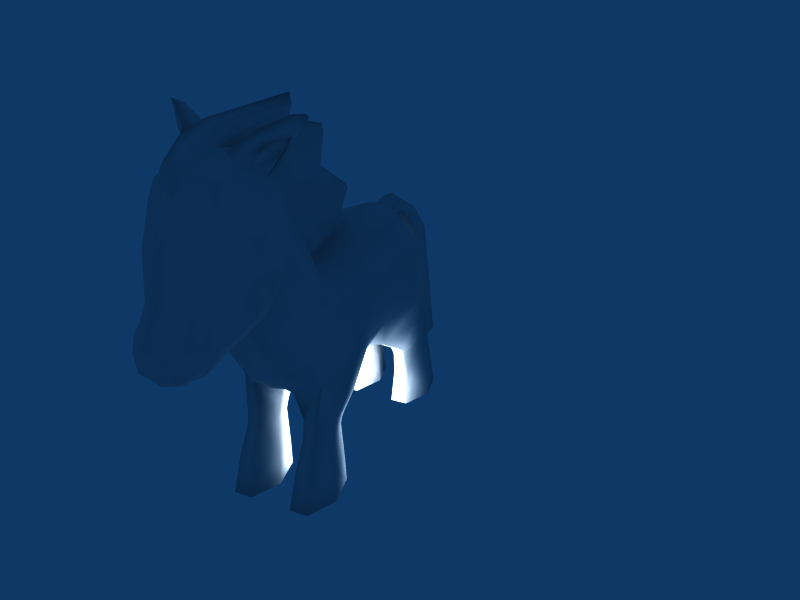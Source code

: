 # Source: pony.blend  (saved by Blender 2.79.0; exported with 4.5.12 LTS)
import bpy
from mathutils import Matrix  # noqa: F401  (used for matrix-valued properties, if any)

bpy.ops.wm.read_factory_settings(use_empty=True)
scene = bpy.context.scene
scene.name = 'Scene'

# ---- collections
col_collection_1 = bpy.data.collections.new('Collection 1'); scene.collection.children.link(col_collection_1)

# ---- materials (node trees are filled in below, after node groups)
mat_material_001 = bpy.data.materials.new('Material.001')
mat_material_001.alpha_threshold = 0.0
mat_material_001.roughness = 0.5
mat_material_001.line_color = (0.0, 0.0, 0.0, 1.0)

# ---- material node trees

# ---- world
world_world = bpy.data.worlds.new('World'); scene.world = world_world
world_world.color = (0.05656, 0.2208, 0.4)
world_world.use_sun_shadow = False
world_world.sun_shadow_jitter_overblur = 0.0
world_world.cycles.sampling_method = 'NONE'
world_world.cycles.sample_map_resolution = 256

# ---- cameras
cam_camera = bpy.data.cameras.new('Camera')
cam_camera.passepartout_alpha = 0.2
cam_camera.clip_end = 100.0
cam_camera.lens = 35.0
cam_camera.sensor_width = 32.0
cam_camera.sensor_height = 18.0
cam_camera.ortho_scale = 7.314
cam_camera.show_passepartout = False
cam_camera.show_safe_areas = True
cam_camera.dof.focus_distance = 0.0
cam_camera.dof.aperture_fstop = 128.0

# ---- lights
light_spot = bpy.data.lights.new('Spot', 'POINT')
light_spot.transmission_factor = 0.0
light_spot.cutoff_distance = 30.0
light_spot.energy = 170.0
light_spot.shadow_buffer_clip_start = 1.001
light_spot.shadow_soft_size = 1.0
light_spot.shadow_maximum_resolution = 0.006
light_spot.use_absolute_resolution = True
light_spot.cycles.use_multiple_importance_sampling = False

# ---- meshes
me_sphere_002 = bpy.data.meshes.new('Sphere.002')
me_sphere_002.from_pydata([(-3.193e-08, 2.798, 1.173), (-3.193e-08, 2.916, 0.8381), (-3.193e-08, 2.947, 0.4765), (-0.2248, 4.329, -2.738), (-0.2653, 4.45, -2.33), (-0.5019, 2.784, 0.4765), (-0.4193, 2.751, 0.9033), (-0.1478, 2.739, 1.228), (-0.6784, 2.424, 0.9767), (-0.812, 2.409, 0.5087), (-0.4474, 4.207, -2.417), (-0.3855, 4.221, -2.656), (-0.4094, 4.06, -2.732), (-0.3932, 3.624, -2.935), (-0.529, 3.747, -2.514), (-0.8589, 1.788, 0.6516), (-0.6784, 2.044, 1.159), (-0.4477, 2.258, 1.367), (-0.1478, 2.591, 1.367), (-0.2768, 2.222, 1.429), (-0.4874, 1.916, 1.369), (-0.2288, 4.164, -2.872), (2.216e-08, 4.187, -2.943), (3.054e-08, 3.734, -3.14), (-6.174e-08, 1.819, 1.361), (-5.619e-08, 2.222, 1.453), (-3.193e-08, 2.522, 1.399), (-3.365e-08, 2.851, 0.01092), (-0.4269, 2.691, -0.02681), (-0.7108, 2.293, -0.08764), (-0.7108, 1.751, -0.05262), (-0.4655, 1.379, -0.04936), (-4.983e-08, 1.322, -1.021e-07), (-6.345e-08, 2.715, -0.3706), (-0.4142, 2.551, -0.3631), (-0.6702, 2.207, -0.379), (-0.6703, 1.68, -0.4124), (-0.4208, 1.238, -0.569), (-5.185e-08, 1.121, -0.6751), (-6.345e-08, 2.739, -0.7717), (-0.4527, 2.573, -0.7717), (-0.7325, 2.226, -0.7377), (-0.7857, 1.789, -0.8342), (-2.785e-08, 2.918, -0.9368), (-0.3978, 2.751, -1.054), (-0.6498, 2.253, -1.045), (-0.6499, 1.857, -1.154), (-0.5383, 1.998, -1.397), (-0.2935, 1.8, -1.79), (-6.582e-09, 1.735, -1.871), (-0.2846, 3.691, -1.437), (-0.4194, 3.244, -1.647), (-0.4357, 2.944, -1.863), (-0.2436, 2.594, -2.182), (-2.159e-09, 2.512, -2.225), (-0.3596, 4.127, -1.684), (-0.6054, 3.246, -2.064), (-0.3264, 2.542, -3.094), (-0.2896, 2.476, -2.999), (3.161e-07, 2.382, -3.059), (-0.1721, 2.419, -3.026), (3.316e-07, 2.832, -3.501), (-0.1746, 2.936, -3.415), (2.906e-07, 2.454, -3.339), (2.922e-07, 2.546, -3.411), (-0.2105, 2.475, -3.263), (-0.2311, 2.559, -3.375), (-0.611, 3.576e-07, 1.632), (-0.7086, 3.576e-07, 1.246), (-0.5352, 3.576e-07, 0.8436), (-0.2914, 3.576e-07, 0.8436), (-0.1184, 3.576e-07, 1.246), (-0.2168, 3.576e-07, 1.632), (-0.5821, 0.3494, 1.596), (-0.668, 0.3965, 1.256), (-0.5173, 0.4304, 0.9332), (-0.3049, 0.4304, 0.9332), (-0.1537, 0.3965, 1.256), (-0.2386, 0.3494, 1.596), (-0.4135, 3.576e-07, 1.246), (-0.3166, 0.9116, 1.576), (-0.5009, 0.9116, 1.576), (-0.2188, 0.8234, 1.227), (-0.3166, 0.7364, 0.8933), (-0.5009, 0.7364, 0.8933), (-0.5695, 0.8234, 1.227), (-0.5981, 0.9427, 1.219), (-0.5034, 1.058, 1.568), (-0.5034, 0.8185, 0.8507), (-0.3141, 0.8185, 0.8507), (-0.2195, 0.9427, 1.219), (-0.3141, 1.058, 1.568), (-0.5121, 1.194, 1.481), (-0.3153, 1.194, 1.481), (-0.2168, 1.043, 1.168), (-0.3153, 0.8724, 0.8111), (-0.5121, 0.8724, 0.8111), (-0.6106, 1.043, 1.168), (-0.7375, 1.369, 0.7732), (-0.5883, 1.711, 1.292), (-0.5883, 1.32, 0.1188), (-0.2897, 1.32, 0.1188), (-0.1405, 1.334, 0.7732), (-0.2278, 1.656, 1.292), (-0.1801, 1.821, 1.352), (-0.1004, 1.396, 0.7517), (-0.2044, 1.34, -0.009642), (-2.295e-08, 1.39, 0.7615), (-0.1405, 1.271, -1.185), (-0.2897, 1.119, -0.7034), (-0.2897, 1.473, -1.585), (-0.5494, 1.491, -1.379), (-0.5883, 1.119, -0.7034), (-0.7375, 1.304, -1.171), (-0.6137, 0.9688, -1.181), (-0.5138, 1.067, -1.461), (-0.3141, 1.067, -1.461), (-0.2142, 0.9688, -1.181), (-0.3141, 0.8599, -0.8483), (-0.5138, 0.8599, -0.8483), (-0.313, 0.8007, -0.887), (-0.217, 0.8728, -1.204), (-0.313, 0.9345, -1.468), (-0.505, 0.9345, -1.468), (-0.505, 0.8007, -0.887), (-0.601, 0.8728, -1.204), (-0.596, 0.7639, -1.235), (-0.5025, 0.7914, -1.503), (-0.3155, 0.7914, -1.503), (-0.222, 0.7639, -1.235), (-0.5025, 0.7259, -0.914), (-0.3155, 0.7259, -0.914), (-0.4138, 1.192e-07, -1.461), (-0.2318, 0.3224, -1.0), (-0.1434, 0.3861, -1.367), (-0.3007, 0.4426, -1.688), (-0.5218, 0.4426, -1.688), (-0.6787, 0.3861, -1.367), (-0.5894, 0.3224, -1.0), (-0.2091, 2.384e-07, -1.025), (-0.1066, 1.192e-07, -1.461), (-0.2867, 1.192e-07, -1.847), (-0.5404, 1.192e-07, -1.847), (-0.721, 1.192e-07, -1.461), (-0.6195, 2.384e-07, -1.025), (-4.418e-08, 1.229, -1.19), (-0.1897, 1.513, -1.601), (-1.791e-08, 1.479, -1.606), (-0.5291, 2.848, -2.709), (-0.4474, 2.703, -2.624), (3.006e-07, 2.492, -2.668), (-0.1661, 2.535, -2.677), (3.006e-07, 3.246, -3.275), (-0.2754, 3.177, -3.113), (-0.4311, 3.056, -2.947), (-0.4609, 2.251, -1.616), (-0.2836, 2.114, -1.989), (6.185e-08, 2.081, -2.1), (-0.5469, 2.492, -1.234), (-0.1478, 2.614, 1.488), (-5.96e-08, 2.508, 1.48), (-0.1247, 2.777, 1.491), (1.49e-08, 2.841, 1.5), (-0.0008916, 2.244, 2.144), (-0.2706, 2.234, 2.016), (-0.0008916, 2.201, 1.624), (-0.2706, 2.211, 1.751), (-0.5299, 3.371, -2.667), (-0.6302, 3.0, -2.488), (-0.4998, 2.806, -2.264), (2.509e-08, 2.576, -2.332), (-0.2419, 2.651, -2.3), (-0.3753, 2.656, -2.916), (-0.3338, 2.54, -2.882), (3.304e-07, 2.42, -2.805), (-0.1625, 2.46, -2.833), (3.314e-07, 3.073, -3.399), (-0.1594, 3.071, -3.319), (-0.3905, 2.788, -3.092), (-0.2146, 3.694, -3.066), (-0.1288, 3.229, -3.219), (-0.5045, 4.02, -2.447), (-0.5346, 3.542, -1.933), (-0.2295, 4.422, -2.574), (-0.4186, 4.291, -2.245), (-0.3769, 4.28, -2.479), (-0.4718, 3.895, -1.871), (-0.4219, 4.121, -1.934), (-0.4943, 3.655, -2.733), (-0.3355, 2.597, -3.225), (3.061e-07, 2.677, -3.442), (-0.2341, 2.688, -3.4), (3.032e-07, 2.472, -3.17), (-0.2008, 2.501, -3.097), (-0.3075, 2.587, -2.987), (-0.3345, 2.888, -3.268), (-0.2829, 2.775, -3.366), (-0.1668, 2.833, -3.468), (-0.4212, 2.77, -2.849), (-0.3706, 2.624, -2.743), (-0.3775, 2.92, -3.034), (-0.2866, 3.038, -3.19), (-0.0008915, 0.08189, 2.179), (-0.0008915, 0.3884, 1.683), (-0.0008915, 0.4882, 2.533), (-0.2706, 0.4104, 1.87), (-0.2706, 0.4662, 2.345), (-0.602, 3.411, -2.293), (-0.5636, 3.632, -2.161), (3.614e-07, 2.931, -3.505), (-0.5502, 1.415, 1.253), (-0.3025, 1.415, 1.253), (-0.6538, 3.095, -2.267), (-0.5659, 3.328, -2.48), (-0.5121, 3.523, -2.761), (-0.1919, 4.364, -1.88), (-0.3592, 4.536, -1.83), (-0.5527, 4.367, -1.661), (-0.4583, 4.636, -2.085), (-0.5879, 4.354, -1.845), (-0.5253, 4.472, -2.05), (-0.7082, 4.535, -1.875), (-0.7197, 4.748, -1.869), (-0.7491, 4.602, -1.681), (-0.697, 4.704, -1.741), (-0.823, 4.74, -1.779), (-0.8381, 4.705, -1.75), (-0.5667, 4.367, -1.832), (-0.6869, 4.548, -1.862), (-0.504, 4.485, -2.037), (-0.1861, 2.575, 1.827), (-0.0004458, 2.591, 1.914), (-0.0004458, 2.403, 1.57), (-0.2092, 2.461, 1.656), (-0.136, 4.366, -2.793), (-0.1301, 4.494, -2.321), (-0.05675, 4.186, -2.942), (-0.1342, 2.96, -0.9854), (-0.132, 3.799, -1.358), (-0.1276, 4.205, -1.619), (-0.1208, 4.383, -1.877), (-0.1337, 4.452, -2.621), (-0.1343, 4.599, -1.008), (-0.05544, 4.597, -2.65), (-0.1318, 4.155, -0.3966), (-0.125, 4.363, -1.11), (-0.05675, 4.437, -2.898), (-0.1384, 2.947, -0.2388), (-0.1362, 3.773, -0.5148), (-2.772e-08, 2.891, -0.06397), (1.128e-07, 4.512, -2.899), (-8.905e-09, 4.679, -0.8343), (-7.757e-08, 4.201, -0.222), (-1.202e-08, 4.425, -0.9369), (1.463e-07, 4.674, -2.65), (-6.843e-08, 3.766, -0.3407), (3.095e-07, 2.426, -3.189), (-0.1864, 2.441, -3.125), (-0.2986, 2.524, -3.02), (-0.1331, 3.38, -1.171), (-0.1373, 3.369, 0.08906), (-8.04e-08, 3.345, 0.2635), (-0.5048, 3.011, -2.767), (-0.05365, 4.661, -2.266), (1.095e-07, 4.737, -2.266), (-0.4335, 2.504, 1.135), (-0.6091, 3.579, -2.403), (-0.5738, 3.491, -2.607)], [], [(2, 5, 6, 1), (5, 9, 8, 6), (9, 15, 16, 8), (28, 5, 2, 27), (29, 9, 5, 28), (30, 15, 9, 29), (34, 28, 27, 33), (35, 29, 28, 34), (36, 30, 29, 35), (37, 31, 30, 36), (40, 34, 33, 39), (41, 35, 34, 40), (42, 36, 35, 41), (45, 41, 40, 44), (46, 42, 41, 45), (47, 46, 45), (64, 63, 65, 66), (79, 67, 68), (79, 68, 69), (79, 69, 70), (79, 70, 71), (79, 71, 72), (79, 72, 67), (67, 73, 74, 68), (68, 74, 75, 69), (69, 75, 76, 70), (70, 76, 77, 71), (71, 77, 78, 72), (72, 78, 73, 67), (73, 78, 80, 81), (78, 77, 82, 80), (77, 76, 83, 82), (76, 75, 84, 83), (75, 74, 85, 84), (74, 73, 81, 85), (85, 81, 87, 86), (84, 85, 86, 88), (83, 84, 88, 89), (82, 83, 89, 90), (80, 82, 90, 91), (81, 80, 91, 87), (87, 91, 93, 92), (91, 90, 94, 93), (90, 89, 95, 94), (89, 88, 96, 95), (88, 86, 97, 96), (86, 87, 92, 97), (96, 97, 98, 100), (95, 96, 100, 101), (94, 95, 101, 102), (99, 103, 104, 20), (103, 102, 105, 104), (102, 101, 106, 105), (101, 100, 31, 106), (104, 24, 25), (104, 105, 107, 24), (105, 106, 32, 107), (16, 99, 20), (15, 98, 99, 16), (30, 31, 100), (15, 30, 100, 98), (42, 46, 111, 113), (42, 113, 112, 36), (36, 112, 37), (112, 109, 37), (119, 118, 109, 112), (118, 117, 108, 109), (117, 116, 110, 108), (116, 115, 111, 110), (115, 114, 113, 111), (114, 119, 112, 113), (125, 124, 119, 114), (123, 125, 114, 115), (122, 123, 115, 116), (121, 122, 116, 117), (120, 121, 117, 118), (124, 120, 118, 119), (130, 131, 120, 124), (131, 129, 121, 120), (129, 128, 122, 121), (128, 127, 123, 122), (127, 126, 125, 123), (126, 130, 124, 125), (137, 138, 130, 126), (136, 137, 126, 127), (135, 136, 127, 128), (134, 135, 128, 129), (133, 134, 129, 131), (138, 133, 131, 130), (139, 133, 138, 144), (140, 134, 133, 139), (141, 135, 134, 140), (142, 136, 135, 141), (143, 137, 136, 142), (144, 138, 137, 143), (132, 139, 144), (132, 140, 139), (132, 141, 140), (132, 142, 141), (132, 143, 142), (132, 144, 143), (109, 108, 145, 38), (48, 146, 110), (146, 108, 110), (108, 146, 147, 145), (146, 48, 49, 147), (51, 158, 44, 50), (158, 45, 44), (52, 155, 158, 51), (155, 47, 45, 158), (53, 156, 155, 52), (156, 48, 47, 155), (54, 157, 156, 53), (157, 49, 48, 156), (25, 19, 20, 104), (18, 26, 160, 159), (7, 18, 159, 161), (0, 7, 161, 162), (3, 21, 12, 11), (168, 148, 149, 169), (171, 151, 150, 170), (169, 149, 151, 171), (53, 171, 170, 54), (52, 169, 171, 53), (151, 175, 174, 150), (175, 60, 59, 174), (152, 180, 179, 23), (180, 153, 13, 179), (177, 180, 152, 176), (11, 12, 181, 10), (21, 179, 13, 12), (55, 187, 186, 50), (65, 57, 189, 66), (190, 64, 66, 191), (63, 192, 193, 65), (65, 193, 194, 57), (57, 194, 172), (191, 196, 197), (61, 190, 191, 197), (189, 196, 191, 66), (62, 197, 196, 195), (148, 198, 199, 149), (198, 172, 173, 199), (149, 199, 151), (154, 200, 198, 148), (153, 201, 200, 154), (201, 195, 178, 200), (180, 177, 201, 153), (177, 62, 195, 201), (151, 199, 173, 175), (195, 196, 189, 178), (3, 11, 185, 183), (166, 165, 203, 205), (164, 166, 205, 206), (163, 164, 206, 204), (202, 204, 206), (203, 202, 205), (202, 206, 205), (62, 177, 176, 209), (197, 62, 209, 61), (173, 58, 60, 175), (51, 182, 56, 52), (210, 98, 97), (92, 210, 97), (210, 99, 98), (103, 211, 102), (93, 211, 210, 92), (211, 103, 99, 210), (10, 181, 186, 187), (10, 185, 11), (184, 185, 10, 187), (212, 168, 169), (51, 50, 186, 182), (55, 215, 216, 217), (215, 4, 218, 216), (187, 55, 217, 219), (4, 184, 220, 218), (218, 220, 221, 222), (219, 217, 223, 221), (216, 218, 222, 224), (217, 216, 224, 223), (226, 224, 225), (221, 226, 225), (224, 226, 223), (226, 221, 223), (221, 225, 222), (225, 224, 222), (219, 221, 228, 227), (221, 220, 229, 228), (220, 184, 229), (187, 219, 227), (229, 227, 228), (184, 187, 227, 229), (19, 18, 17), (25, 26, 18, 19), (161, 230, 231, 162), (230, 164, 163, 231), (159, 233, 230, 161), (233, 166, 164, 230), (160, 232, 233, 159), (232, 165, 166, 233), (43, 237, 39), (50, 238, 239, 55), (236, 21, 3, 234), (236, 22, 23), (215, 240, 235, 4), (55, 239, 240, 215), (235, 241, 183, 4), (3, 183, 241, 234), (39, 237, 44, 40), (240, 239, 244, 245), (235, 240, 245, 242), (239, 238, 248, 244), (237, 43, 249, 247), (22, 236, 246, 250), (244, 252, 253, 245), (245, 253, 251, 242), (250, 246, 243, 254), (248, 255, 252, 244), (200, 178, 172, 198), (183, 185, 184, 4), (169, 52, 56, 212), (17, 20, 19), (16, 20, 17), (48, 110, 111), (46, 47, 48, 111), (192, 256, 257, 193), (256, 59, 60, 257), (193, 257, 258, 194), (257, 60, 58, 258), (194, 258, 172), (172, 258, 58, 173), (23, 179, 21, 236), (13, 153, 154), (182, 208, 207, 56), (186, 208, 182), (213, 212, 56, 207), (13, 214, 188), (181, 14, 208, 186), (154, 167, 214, 13), (259, 238, 50), (238, 259, 260, 248), (259, 237, 247, 260), (249, 261, 260, 247), (261, 255, 248, 260), (262, 148, 168), (148, 262, 154), (262, 167, 154), (57, 172, 189), (172, 178, 189), (234, 246, 236), (241, 243, 246, 234), (242, 263, 235), (251, 264, 263, 242), (264, 254, 243, 263), (235, 263, 243, 241), (12, 13, 188), (7, 0, 1, 6), (265, 6, 8), (6, 265, 7), (8, 16, 17, 265), (7, 265, 17, 18), (32, 106, 109, 38), (31, 37, 109, 106), (168, 212, 213), (262, 168, 213, 167), (181, 12, 188, 14), (50, 44, 237, 259), (102, 211, 93, 94), (14, 266, 208), (266, 207, 208), (188, 267, 266, 14), (267, 213, 207, 266), (267, 214, 167), (213, 267, 167), (267, 188, 214)])
me_sphere_002.polygons.foreach_set('use_smooth', [True] * 276)
_uv = me_sphere_002.uv_layers.new(name='UVTex')
_uv.uv.foreach_set('vector', [0.2725, 0.5553, 0.2785, 0.508, 0.2035, 0.502, 0.209, 0.5497, 0.2785, 0.508, 0.2728, 0.4406, 0.1906, 0.4433, 0.2035, 0.502, 0.2728, 0.4406, 0.2477, 0.329, 0.1585, 0.375, 0.1906, 0.4433, 0.3669, 0.4913, 0.2785, 0.508, 0.2725, 0.5553, 0.3543, 0.5379, 0.3776, 0.4198, 0.2728, 0.4406, 0.2785, 0.508, 0.3669, 0.4913, 0.3714, 0.3223, 0.2477, 0.329, 0.2728, 0.4406, 0.3776, 0.4198, 0.426, 0.4662, 0.3669, 0.4913, 0.3543, 0.5379, 0.4213, 0.5135, 0.4288, 0.4042, 0.3776, 0.4198, 0.3669, 0.4913, 0.426, 0.4662, 0.4346, 0.3097, 0.3714, 0.3223, 0.3776, 0.4198, 0.4288, 0.4042, 0.4607, 0.2297, 0.37, 0.2552, 0.3714, 0.3223, 0.4346, 0.3097, 0.4978, 0.4701, 0.426, 0.4662, 0.4213, 0.5135, 0.4916, 0.5182, 0.4918, 0.4077, 0.4288, 0.4042, 0.426, 0.4662, 0.4978, 0.4701, 0.5088, 0.3291, 0.4346, 0.3097, 0.4288, 0.4042, 0.4918, 0.4077, 0.5459, 0.4126, 0.4918, 0.4077, 0.4978, 0.4701, 0.5474, 0.502, 0.5649, 0.3413, 0.5088, 0.3291, 0.4918, 0.4077, 0.5459, 0.4126, 0.6077, 0.3666, 0.5649, 0.3413, 0.5459, 0.4126, 0.9784, 0.4571, 0.9657, 0.4405, 0.9354, 0.4525, 0.9551, 0.4676, 0.7768, 0.08266, 0.7228, 0.1094, 0.7768, 0.1227, 0.7768, 0.08266, 0.7768, 0.1227, 0.8331, 0.09916, 0.7768, 0.08266, 0.8331, 0.09916, 0.8331, 0.0661, 0.7768, 0.08266, 0.8331, 0.0661, 0.7768, 0.04264, 0.7768, 0.08266, 0.7768, 0.04264, 0.7228, 0.05598, 0.7768, 0.08266, 0.7228, 0.05598, 0.7228, 0.1094, 0.07255, 0.004145, 0.07918, 0.07076, 0.1416, 0.07888, 0.1433, 0.003472, 0.1433, 0.003472, 0.1416, 0.07888, 0.1991, 0.08514, 0.2161, 0.003649, 0.2161, 0.003649, 0.1991, 0.08514, 0.2331, 0.07433, 0.2503, 0.003409, 0.2472, 0.01422, 0.2298, 0.0926, 0.1487, 0.08956, 0.1503, 0.01711, 0.1503, 0.01711, 0.1487, 0.08956, 0.04338, 0.08301, 0.03073, 0.01873, 0.002158, 0.004818, 0.01787, 0.0711, 0.07918, 0.07076, 0.07255, 0.004145, 0.07918, 0.07076, 0.01787, 0.0711, 0.0502, 0.1706, 0.08352, 0.1711, 0.04338, 0.08301, 0.1487, 0.08956, 0.1549, 0.1632, 0.05136, 0.1801, 0.1487, 0.08956, 0.2298, 0.0926, 0.2381, 0.1454, 0.1549, 0.1632, 0.2331, 0.07433, 0.1991, 0.08514, 0.206, 0.14, 0.2352, 0.1289, 0.1991, 0.08514, 0.1416, 0.07888, 0.1465, 0.1556, 0.206, 0.14, 0.1416, 0.07888, 0.07918, 0.07076, 0.08352, 0.1711, 0.1465, 0.1556, 0.1465, 0.1556, 0.08352, 0.1711, 0.08523, 0.1981, 0.1479, 0.177, 0.206, 0.14, 0.1465, 0.1556, 0.1479, 0.177, 0.2134, 0.1543, 0.2352, 0.1289, 0.206, 0.14, 0.2134, 0.1543, 0.2434, 0.1429, 0.1549, 0.1632, 0.2381, 0.1454, 0.2468, 0.1595, 0.1567, 0.1838, 0.05136, 0.1801, 0.1549, 0.1632, 0.1567, 0.1838, 0.05426, 0.2054, 0.08352, 0.1711, 0.0502, 0.1706, 0.05141, 0.1982, 0.08523, 0.1981, 0.08523, 0.1981, 0.05141, 0.1982, 0.06502, 0.2233, 0.1004, 0.2228, 0.05426, 0.2054, 0.1567, 0.1838, 0.1672, 0.201, 0.08401, 0.2287, 0.1567, 0.1838, 0.2468, 0.1595, 0.2548, 0.1688, 0.1672, 0.201, 0.2434, 0.1429, 0.2134, 0.1543, 0.2209, 0.1646, 0.2526, 0.1538, 0.2134, 0.1543, 0.1479, 0.177, 0.157, 0.195, 0.2209, 0.1646, 0.1479, 0.177, 0.08523, 0.1981, 0.1004, 0.2228, 0.157, 0.195, 0.2209, 0.1646, 0.157, 0.195, 0.2263, 0.2537, 0.3193, 0.2472, 0.2526, 0.1538, 0.2209, 0.1646, 0.3193, 0.2472, 0.3528, 0.2339, 0.1672, 0.201, 0.2548, 0.1688, 0.3781, 0.2479, 0.2467, 0.251, 0.1343, 0.3143, 0.07114, 0.3029, 0.06298, 0.3327, 0.1193, 0.3511, 0.08091, 0.2829, 0.2434, 0.2714, 0.2472, 0.2676, 0.07033, 0.2783, 0.2434, 0.2714, 0.3689, 0.3007, 0.38, 0.2774, 0.2472, 0.2676, 0.3528, 0.2339, 0.3193, 0.2472, 0.37, 0.2552, 0.3712, 0.2493, 0.06298, 0.3327, 0.03216, 0.3324, 0.05964, 0.4078, 0.07033, 0.2783, 0.2472, 0.2676, 0.2455, 0.258, 0.06891, 0.2612, 0.2472, 0.2676, 0.38, 0.2774, 0.3784, 0.258, 0.2455, 0.258, 0.1585, 0.375, 0.1343, 0.3143, 0.1193, 0.3511, 0.2477, 0.329, 0.2263, 0.2537, 0.1343, 0.3143, 0.1585, 0.375, 0.3714, 0.3223, 0.37, 0.2552, 0.3193, 0.2472, 0.2477, 0.329, 0.3714, 0.3223, 0.3193, 0.2472, 0.2263, 0.2537, 0.5088, 0.3291, 0.5649, 0.3413, 0.6045, 0.275, 0.568, 0.242, 0.5088, 0.3291, 0.568, 0.242, 0.4853, 0.2084, 0.4346, 0.3097, 0.4346, 0.3097, 0.4853, 0.2084, 0.4607, 0.2297, 0.4853, 0.2084, 0.4413, 0.1996, 0.4607, 0.2297, 0.5105, 0.162, 0.4743, 0.1532, 0.4413, 0.1996, 0.4853, 0.2084, 0.489, 0.07126, 0.576, 0.07874, 0.6026, 0.01952, 0.4831, 0.008164, 0.576, 0.07874, 0.6883, 0.08139, 0.7291, 0.00811, 0.6026, 0.01952, 0.6552, 0.1993, 0.62, 0.1994, 0.6045, 0.275, 0.6578, 0.2706, 0.62, 0.1994, 0.5697, 0.1817, 0.568, 0.242, 0.6045, 0.275, 0.5697, 0.1817, 0.5105, 0.162, 0.4853, 0.2084, 0.568, 0.242, 0.5737, 0.1645, 0.517, 0.152, 0.5105, 0.162, 0.5697, 0.1817, 0.6214, 0.1755, 0.5737, 0.1645, 0.5697, 0.1817, 0.62, 0.1994, 0.6554, 0.1754, 0.6214, 0.1755, 0.62, 0.1994, 0.6552, 0.1993, 0.5722, 0.09956, 0.6784, 0.1082, 0.6883, 0.08139, 0.576, 0.07874, 0.4914, 0.08614, 0.5722, 0.09956, 0.576, 0.07874, 0.489, 0.07126, 0.517, 0.152, 0.4819, 0.1437, 0.4743, 0.1532, 0.5105, 0.162, 0.5214, 0.1378, 0.4868, 0.1289, 0.4819, 0.1437, 0.517, 0.152, 0.4902, 0.1031, 0.569, 0.1236, 0.5722, 0.09956, 0.4914, 0.08614, 0.569, 0.1236, 0.6642, 0.1405, 0.6784, 0.1082, 0.5722, 0.09956, 0.66, 0.1497, 0.6273, 0.1498, 0.6214, 0.1755, 0.6554, 0.1754, 0.6273, 0.1498, 0.5792, 0.1449, 0.5737, 0.1645, 0.6214, 0.1755, 0.5792, 0.1449, 0.5214, 0.1378, 0.517, 0.152, 0.5737, 0.1645, 0.6024, 0.07702, 0.5363, 0.06575, 0.5214, 0.1378, 0.5792, 0.1449, 0.66, 0.08787, 0.6024, 0.07702, 0.5792, 0.1449, 0.6273, 0.1498, 0.6989, 0.08856, 0.66, 0.08787, 0.6273, 0.1498, 0.66, 0.1497, 0.5623, 0.209, 0.6526, 0.2208, 0.6642, 0.1405, 0.569, 0.1236, 0.4725, 0.1898, 0.5623, 0.209, 0.569, 0.1236, 0.4902, 0.1031, 0.5363, 0.06575, 0.4731, 0.06594, 0.4868, 0.1289, 0.5214, 0.1378, 0.4692, 0.003217, 0.4731, 0.06594, 0.5363, 0.06575, 0.541, 0.003345, 0.5455, 0.2974, 0.5623, 0.209, 0.4725, 0.1898, 0.4479, 0.2599, 0.6436, 0.3257, 0.6526, 0.2208, 0.5623, 0.209, 0.5455, 0.2974, 0.6882, 0.003656, 0.66, 0.08787, 0.6989, 0.08856, 0.7329, 0.003839, 0.6189, 0.003473, 0.6024, 0.07702, 0.66, 0.08787, 0.6882, 0.003656, 0.541, 0.003345, 0.5363, 0.06575, 0.6024, 0.07702, 0.6189, 0.003473, 0.7769, 0.08268, 0.7227, 0.05666, 0.7227, 0.1088, 0.7769, 0.08268, 0.7769, 0.0425, 0.7227, 0.05666, 0.7769, 0.08268, 0.833, 0.06608, 0.7769, 0.0425, 0.7769, 0.08268, 0.833, 0.09961, 0.833, 0.06608, 0.7769, 0.08268, 0.7769, 0.1229, 0.833, 0.09961, 0.7769, 0.08268, 0.7227, 0.1088, 0.7769, 0.1229, 0.5011, 0.2855, 0.5852, 0.2714, 0.5859, 0.258, 0.4962, 0.258, 0.6767, 0.3311, 0.6833, 0.2744, 0.6578, 0.2706, 0.6436, 0.2748, 0.5852, 0.2714, 0.6409, 0.2843, 0.5852, 0.2714, 0.6436, 0.2748, 0.6445, 0.2568, 0.5859, 0.258, 0.6833, 0.2744, 0.6767, 0.3311, 0.7103, 0.3117, 0.6985, 0.2791, 0.6516, 0.5907, 0.579, 0.4554, 0.5474, 0.502, 0.6147, 0.6711, 0.579, 0.4554, 0.5459, 0.4126, 0.5474, 0.502, 0.6894, 0.5368, 0.6461, 0.4122, 0.579, 0.4554, 0.6516, 0.5907, 0.6461, 0.4122, 0.6077, 0.3666, 0.5459, 0.4126, 0.579, 0.4554, 0.7455, 0.4738, 0.7117, 0.3877, 0.6461, 0.4122, 0.6894, 0.5368, 0.7117, 0.3877, 0.6767, 0.3311, 0.6077, 0.3666, 0.6461, 0.4122, 0.7711, 0.4397, 0.7505, 0.374, 0.7117, 0.3877, 0.7455, 0.4738, 0.7505, 0.374, 0.7103, 0.3117, 0.6767, 0.3311, 0.7117, 0.3877, 0.05964, 0.4078, 0.1091, 0.4074, 0.1193, 0.3511, 0.06298, 0.3327, 0.2676, 0.8729, 0.2559, 0.8619, 0.2469, 0.864, 0.2513, 0.8829, 0.2829, 0.8861, 0.2676, 0.8729, 0.2513, 0.8829, 0.2605, 0.902, 0.2969, 0.8977, 0.2829, 0.8861, 0.2605, 0.902, 0.2694, 0.9189, 0.8432, 0.7857, 0.8668, 0.7559, 0.8421, 0.7373, 0.8288, 0.7663, 0.7994, 0.5469, 0.8381, 0.5195, 0.8231, 0.4934, 0.7599, 0.5119, 0.7664, 0.484, 0.8325, 0.4632, 0.8294, 0.4437, 0.7898, 0.4511, 0.7599, 0.5119, 0.8231, 0.4934, 0.8325, 0.4632, 0.7664, 0.484, 0.7455, 0.4738, 0.7664, 0.484, 0.7898, 0.4511, 0.7711, 0.4397, 0.6894, 0.5368, 0.7599, 0.5119, 0.7664, 0.484, 0.7455, 0.4738, 0.8325, 0.4632, 0.8599, 0.4497, 0.8535, 0.4309, 0.8294, 0.4437, 0.8599, 0.4497, 0.8938, 0.4425, 0.898, 0.424, 0.8535, 0.4309, 0.9485, 0.5951, 0.9277, 0.5879, 0.9009, 0.6715, 0.9249, 0.6827, 0.9277, 0.5879, 0.909, 0.5787, 0.8778, 0.6589, 0.9009, 0.6715, 0.9454, 0.5595, 0.9277, 0.5879, 0.9485, 0.5951, 0.9704, 0.564, 0.8288, 0.7663, 0.8421, 0.7373, 0.7921, 0.7301, 0.7868, 0.7637, 0.8668, 0.7559, 0.9009, 0.6715, 0.8778, 0.6589, 0.8421, 0.7373, 0.658, 0.7494, 0.6941, 0.7391, 0.6908, 0.7077, 0.6147, 0.6711, 0.9354, 0.4525, 0.9058, 0.4645, 0.9288, 0.4743, 0.9551, 0.4676, 0.9838, 0.4805, 0.9784, 0.4571, 0.9551, 0.4676, 0.9596, 0.4907, 0.4108, 0.1887, 0.4076, 0.1741, 0.367, 0.1742, 0.3656, 0.1888, 0.3656, 0.1888, 0.367, 0.1742, 0.3442, 0.1728, 0.3404, 0.1782, 0.3404, 0.1782, 0.3442, 0.1728, 0.3281, 0.1709, 0.9596, 0.4907, 0.9535, 0.5064, 0.9714, 0.5168, 0.9962, 0.5118, 0.9838, 0.4805, 0.9596, 0.4907, 0.9714, 0.5168, 0.9288, 0.4743, 0.9535, 0.5064, 0.9596, 0.4907, 0.9551, 0.4676, 0.9622, 0.5353, 0.9714, 0.5168, 0.9535, 0.5064, 0.9364, 0.5267, 0.8381, 0.5195, 0.8627, 0.5055, 0.8442, 0.4793, 0.8231, 0.4934, 0.8627, 0.5055, 0.8745, 0.485, 0.8686, 0.4641, 0.8442, 0.4793, 0.8231, 0.4934, 0.8442, 0.4793, 0.8325, 0.4632, 0.8799, 0.5569, 0.8952, 0.5324, 0.8627, 0.5055, 0.8381, 0.5195, 0.909, 0.5787, 0.9227, 0.5536, 0.8952, 0.5324, 0.8799, 0.5569, 0.9227, 0.5536, 0.9364, 0.5267, 0.9055, 0.5087, 0.8952, 0.5324, 0.9277, 0.5879, 0.9454, 0.5595, 0.9227, 0.5536, 0.909, 0.5787, 0.9454, 0.5595, 0.9622, 0.5353, 0.9364, 0.5267, 0.9227, 0.5536, 0.8325, 0.4632, 0.8442, 0.4793, 0.8686, 0.4641, 0.8599, 0.4497, 0.9364, 0.5267, 0.9535, 0.5064, 0.9288, 0.4743, 0.9055, 0.5087, 0.8432, 0.7857, 0.8288, 0.7663, 0.7978, 0.7769, 0.8144, 0.8025, 0.2095, 0.9018, 0.2044, 0.8804, 0.1158, 0.8833, 0.1133, 0.9042, 0.2075, 0.9197, 0.2095, 0.9018, 0.1133, 0.9042, 0.1144, 0.9376, 0.2111, 0.9541, 0.2075, 0.9197, 0.1144, 0.9376, 0.1158, 0.962, 0.08675, 0.9236, 0.1158, 0.962, 0.1144, 0.9376, 0.1158, 0.8833, 0.08675, 0.9236, 0.1133, 0.9042, 0.08675, 0.9236, 0.1144, 0.9376, 0.1133, 0.9042, 0.9622, 0.5353, 0.9454, 0.5595, 0.9704, 0.564, 0.989, 0.5385, 0.9714, 0.5168, 0.9622, 0.5353, 0.989, 0.5385, 0.9962, 0.5118, 0.8686, 0.4641, 0.8891, 0.4527, 0.8938, 0.4425, 0.8599, 0.4497, 0.6516, 0.5907, 0.7019, 0.6442, 0.7249, 0.591, 0.6894, 0.5368, 0.1411, 0.2627, 0.2263, 0.2537, 0.157, 0.195, 0.1004, 0.2228, 0.1411, 0.2627, 0.157, 0.195, 0.1411, 0.2627, 0.1343, 0.3143, 0.2263, 0.2537, 0.0817, 0.2983, 0.08922, 0.2566, 0.2467, 0.251, 0.06502, 0.2233, 0.09735, 0.2639, 0.1411, 0.2627, 0.1004, 0.2228, 0.09735, 0.2639, 0.07114, 0.3029, 0.1343, 0.3143, 0.1411, 0.2627, 0.7868, 0.7637, 0.7921, 0.7301, 0.6908, 0.7077, 0.6941, 0.7391, 0.7868, 0.7637, 0.7978, 0.7769, 0.8288, 0.7663, 0.7667, 0.7797, 0.7978, 0.7769, 0.7868, 0.7637, 0.6941, 0.7391, 0.7605, 0.5639, 0.7994, 0.5469, 0.7599, 0.5119, 0.6516, 0.5907, 0.6147, 0.6711, 0.6908, 0.7077, 0.7019, 0.6442, 0.2437, 0.1344, 0.2812, 0.1349, 0.2848, 0.09032, 0.2558, 0.07954, 0.2812, 0.1349, 0.366, 0.1388, 0.337, 0.07912, 0.2848, 0.09032, 0.3514, 0.003194, 0.3242, 0.01437, 0.3405, 0.0679, 0.3583, 0.07321, 0.4562, 0.004333, 0.4344, 0.004376, 0.4151, 0.06664, 0.4327, 0.06439, 0.4327, 0.06439, 0.4151, 0.06664, 0.3846, 0.1187, 0.4062, 0.1219, 0.3583, 0.07321, 0.3405, 0.0679, 0.363, 0.1186, 0.3846, 0.1187, 0.2848, 0.09032, 0.337, 0.07912, 0.3129, 0.02199, 0.2879, 0.02369, 0.2558, 0.07954, 0.2848, 0.09032, 0.2879, 0.02369, 0.2754, 0.02717, 0.2946, 0.007027, 0.2879, 0.02369, 0.3004, 0.005916, 0.3846, 0.1187, 0.3821, 0.1376, 0.3901, 0.1384, 0.2879, 0.02369, 0.2946, 0.007027, 0.2754, 0.02717, 0.3821, 0.1376, 0.3846, 0.1187, 0.363, 0.1186, 0.3846, 0.1187, 0.3901, 0.1384, 0.4062, 0.1219, 0.3004, 0.005916, 0.2879, 0.02369, 0.3129, 0.02199, 0.3583, 0.07321, 0.3846, 0.1187, 0.385, 0.1143, 0.3598, 0.07152, 0.3846, 0.1187, 0.4151, 0.06664, 0.4134, 0.06529, 0.385, 0.1143, 0.4151, 0.06664, 0.4344, 0.004376, 0.4134, 0.06529, 0.3514, 0.003194, 0.3583, 0.07321, 0.3598, 0.07152, 0.4134, 0.06529, 0.3598, 0.07152, 0.385, 0.1143, 0.4344, 0.004376, 0.3514, 0.003194, 0.3598, 0.07152, 0.4134, 0.06529, 0.1091, 0.4074, 0.1203, 0.4732, 0.122, 0.4134, 0.05964, 0.4078, 0.09223, 0.469, 0.1203, 0.4732, 0.1091, 0.4074, 0.2605, 0.902, 0.2446, 0.9122, 0.247, 0.9351, 0.2694, 0.9189, 0.2446, 0.9122, 0.2075, 0.9197, 0.2111, 0.9541, 0.247, 0.9351, 0.2513, 0.8829, 0.2349, 0.8949, 0.2446, 0.9122, 0.2605, 0.902, 0.2349, 0.8949, 0.2095, 0.9018, 0.2075, 0.9197, 0.2446, 0.9122, 0.2469, 0.864, 0.2228, 0.8773, 0.2349, 0.8949, 0.2513, 0.8829, 0.2228, 0.8773, 0.2044, 0.8804, 0.2095, 0.9018, 0.2349, 0.8949, 0.5183, 0.5623, 0.529, 0.5578, 0.4916, 0.5182, 0.6147, 0.6711, 0.5851, 0.6999, 0.6329, 0.7758, 0.658, 0.7494, 0.884, 0.7629, 0.8668, 0.7559, 0.8432, 0.7857, 0.8639, 0.7963, 0.884, 0.7629, 0.8903, 0.7641, 0.9249, 0.6827, 0.6926, 0.792, 0.6802, 0.8091, 0.7613, 0.8299, 0.7715, 0.8075, 0.658, 0.7494, 0.6329, 0.7758, 0.6802, 0.8091, 0.6926, 0.792, 0.7613, 0.8299, 0.8163, 0.822, 0.8144, 0.8025, 0.7715, 0.8075, 0.8432, 0.7857, 0.8144, 0.8025, 0.8163, 0.822, 0.8639, 0.7963, 0.4916, 0.5182, 0.529, 0.5578, 0.5474, 0.502, 0.4978, 0.4701, 0.6763, 0.8448, 0.6286, 0.8085, 0.4079, 0.8025, 0.5372, 0.8409, 0.7566, 0.8654, 0.6763, 0.8448, 0.5372, 0.8409, 0.5187, 0.8848, 0.6286, 0.8085, 0.5724, 0.7349, 0.4293, 0.7317, 0.4079, 0.8025, 0.5139, 0.5885, 0.5051, 0.5807, 0.3469, 0.5757, 0.3786, 0.5862, 0.8877, 0.8672, 0.8877, 0.8669, 0.857, 0.8989, 0.8551, 0.9203, 0.3902, 0.9559, 0.4098, 0.9154, 0.2753, 0.9362, 0.2573, 0.9794, 0.5372, 0.8409, 0.5058, 0.8525, 0.4872, 0.8996, 0.5187, 0.8848, 0.8551, 0.9203, 0.857, 0.8989, 0.8157, 0.9027, 0.8217, 0.9216, 0.4293, 0.7317, 0.3977, 0.7302, 0.3762, 0.8109, 0.4079, 0.8025, 0.8952, 0.5324, 0.9055, 0.5087, 0.8745, 0.485, 0.8627, 0.5055, 0.8144, 0.8025, 0.7978, 0.7769, 0.7667, 0.7797, 0.7715, 0.8075, 0.7599, 0.5119, 0.6894, 0.5368, 0.7249, 0.591, 0.7605, 0.5639, 0.122, 0.4134, 0.1193, 0.3511, 0.1091, 0.4074, 0.1585, 0.375, 0.1193, 0.3511, 0.122, 0.4134, 0.6767, 0.3311, 0.6578, 0.2706, 0.6045, 0.275, 0.5649, 0.3413, 0.6077, 0.3666, 0.6767, 0.3311, 0.6045, 0.275, 0.4076, 0.1741, 0.4048, 0.1629, 0.3659, 0.1626, 0.367, 0.1742, 0.9209, 0.4318, 0.898, 0.424, 0.8938, 0.4425, 0.9112, 0.4464, 0.367, 0.1742, 0.3659, 0.1626, 0.3422, 0.1644, 0.3442, 0.1728, 0.9112, 0.4464, 0.8938, 0.4425, 0.8891, 0.4527, 0.8928, 0.4613, 0.3442, 0.1728, 0.3422, 0.1644, 0.3281, 0.1709, 0.8745, 0.485, 0.8928, 0.4613, 0.8891, 0.4527, 0.8686, 0.4641, 0.9249, 0.6827, 0.9009, 0.6715, 0.8668, 0.7559, 0.884, 0.7629, 0.8778, 0.6589, 0.909, 0.5787, 0.8799, 0.5569, 0.7019, 0.6442, 0.7419, 0.6604, 0.7651, 0.6208, 0.7249, 0.591, 0.6908, 0.7077, 0.7419, 0.6604, 0.7019, 0.6442, 0.7979, 0.6059, 0.7605, 0.5639, 0.7249, 0.591, 0.7651, 0.6208, 0.8778, 0.6589, 0.8473, 0.6409, 0.8424, 0.6646, 0.7921, 0.7301, 0.8039, 0.6811, 0.7419, 0.6604, 0.6908, 0.7077, 0.8799, 0.5569, 0.8308, 0.6135, 0.8473, 0.6409, 0.8778, 0.6589, 0.562, 0.633, 0.5851, 0.6999, 0.6147, 0.6711, 0.5724, 0.7349, 0.5387, 0.657, 0.3198, 0.6566, 0.4293, 0.7317, 0.5387, 0.657, 0.5139, 0.5885, 0.3786, 0.5862, 0.3198, 0.6566, 0.3469, 0.5757, 0.2882, 0.6522, 0.3198, 0.6566, 0.3786, 0.5862, 0.429, 0.7511, 0.321, 0.671, 0.2892, 0.687, 0.3972, 0.7643, 0.8483, 0.5488, 0.8381, 0.5195, 0.7994, 0.5469, 0.8381, 0.5195, 0.8483, 0.5488, 0.8799, 0.5569, 0.8483, 0.5488, 0.8308, 0.6135, 0.8799, 0.5569, 0.9058, 0.4645, 0.8745, 0.485, 0.9288, 0.4743, 0.8745, 0.485, 0.9055, 0.5087, 0.9288, 0.4743, 0.8545, 0.8657, 0.857, 0.8989, 0.8877, 0.8669, 0.8098, 0.8657, 0.8157, 0.9027, 0.857, 0.8989, 0.8545, 0.8657, 0.5187, 0.8848, 0.7467, 0.8964, 0.7566, 0.8654, 0.4882, 0.9306, 0.7468, 0.9224, 0.7467, 0.8964, 0.5187, 0.8848, 0.7468, 0.9224, 0.8217, 0.9216, 0.8157, 0.9027, 0.7467, 0.8964, 0.7566, 0.8654, 0.7467, 0.8964, 0.8157, 0.9027, 0.8098, 0.8657, 0.8421, 0.7373, 0.8778, 0.6589, 0.8424, 0.6646, 0.1464, 0.4999, 0.1501, 0.5284, 0.209, 0.5497, 0.2035, 0.502, 0.1627, 0.4577, 0.2035, 0.502, 0.1906, 0.4433, 0.2035, 0.502, 0.1627, 0.4577, 0.1464, 0.4999, 0.1906, 0.4433, 0.1585, 0.375, 0.122, 0.4134, 0.1627, 0.4577, 0.1464, 0.4999, 0.1627, 0.4577, 0.122, 0.4134, 0.1203, 0.4732, 0.3784, 0.258, 0.38, 0.2774, 0.5011, 0.2855, 0.4962, 0.258, 0.3799, 0.2561, 0.4706, 0.2519, 0.5011, 0.2855, 0.38, 0.2774, 0.7994, 0.5469, 0.7605, 0.5639, 0.7979, 0.6059, 0.8483, 0.5488, 0.7994, 0.5469, 0.7979, 0.6059, 0.8308, 0.6135, 0.7921, 0.7301, 0.8421, 0.7373, 0.8424, 0.6646, 0.8039, 0.6811, 0.6147, 0.6711, 0.5474, 0.502, 0.529, 0.5578, 0.562, 0.633, 0.2467, 0.251, 0.08922, 0.2566, 0.08401, 0.2287, 0.1672, 0.201, 0.8039, 0.6811, 0.7845, 0.6509, 0.7419, 0.6604, 0.7845, 0.6509, 0.7651, 0.6208, 0.7419, 0.6604, 0.8424, 0.6646, 0.8202, 0.6352, 0.7845, 0.6509, 0.8039, 0.6811, 0.8202, 0.6352, 0.7979, 0.6059, 0.7651, 0.6208, 0.7845, 0.6509, 0.8202, 0.6352, 0.8473, 0.6409, 0.8308, 0.6135, 0.7979, 0.6059, 0.8202, 0.6352, 0.8308, 0.6135, 0.8202, 0.6352, 0.8424, 0.6646, 0.8473, 0.6409])
me_sphere_002.materials.append(mat_material_001)
me_sphere_002.use_remesh_preserve_volume = False
me_sphere_002.use_remesh_preserve_attributes = False
me_sphere_002.use_mirror_vertex_groups = False
me_sphere_002.update()

# ---- objects
ob_lamp = bpy.data.objects.new('Lamp', light_spot)
ob_camera = bpy.data.objects.new('Camera', cam_camera)
ob_horse = bpy.data.objects.new('Horse', me_sphere_002)

# ---- transforms, parenting, visibility, modifiers, constraints
ob_lamp.location = (0.0, 0.0, 0.0)
ob_lamp.rotation_euler = (1.571, 4.712, 0.0)
ob_lamp.lock_rotations_4d = False
ob_lamp.empty_display_type = 'ARROWS'
ob_lamp.color = (0.0, 0.0, 0.0, 0.0)
ob_lamp.lineart.crease_threshold = 0.0
ob_camera.location = (4.983, -8.262, 6.625)
ob_camera.rotation_euler = (1.109, 0.01082, 0.4606)
ob_camera.lock_rotations_4d = False
ob_camera.empty_display_type = 'ARROWS'
ob_camera.color = (0.0, 0.0, 0.0, 0.0)
ob_camera.display_type = 'WIRE'
ob_camera.lineart.crease_threshold = 0.0
ob_horse.location = (0.0, 0.0, 0.0)
ob_horse.rotation_euler = (4.712, 3.142, 3.142)
ob_horse.scale = (0.9263, 0.9776, -0.9556)
ob_horse.lock_rotations_4d = False
ob_horse.empty_display_type = 'ARROWS'
ob_horse.lineart.crease_threshold = 0.0
_m = ob_horse.modifiers.new('Mirror', 'MIRROR')

# ---- collection membership
col_collection_1.objects.link(ob_lamp)
col_collection_1.objects.link(ob_camera)
col_collection_1.objects.link(ob_horse)

# ---- scene / render settings (as saved in the file)
scene.camera = ob_camera
scene.frame_start = 1; scene.frame_end = 250; scene.frame_set(1)
scene.render.engine = 'BLENDER_EEVEE_NEXT'
scene.render.image_settings.file_format = 'JPEG'
scene.render.image_settings.color_mode = 'RGB'
scene.render.image_settings.compression = 90
scene.render.resolution_x = 800
scene.render.resolution_y = 600
scene.render.pixel_aspect_x = 100.0
scene.render.pixel_aspect_y = 100.0
scene.render.fps = 25
scene.render.dither_intensity = 0.0
scene.render.use_compositing = False
scene.render.use_sequencer = False
scene.render.bake_margin = 2
scene.render.bake_bias = 0.0
scene.render.use_stamp_time = False
scene.render.use_stamp_date = False
scene.render.use_stamp_frame = False
scene.render.use_stamp_camera = False
scene.render.use_stamp_scene = False
scene.render.use_stamp_filename = False
scene.render.use_stamp_render_time = False
scene.render.stamp_font_size = 0
scene.cycles.use_denoising = False
scene.cycles.samples = 10
scene.cycles.sampling_pattern = 'TABULATED_SOBOL'
scene.cycles.light_sampling_threshold = 0.0
scene.cycles.use_adaptive_sampling = False
scene.cycles.use_light_tree = False
scene.cycles.blur_glossy = 0.0
scene.cycles.volume_bounces = 1
scene.cycles.pixel_filter_type = 'GAUSSIAN'
scene.cycles.sample_clamp_indirect = 0.0
scene.view_settings.view_transform = 'Raw'
bpy.context.view_layer.update()
